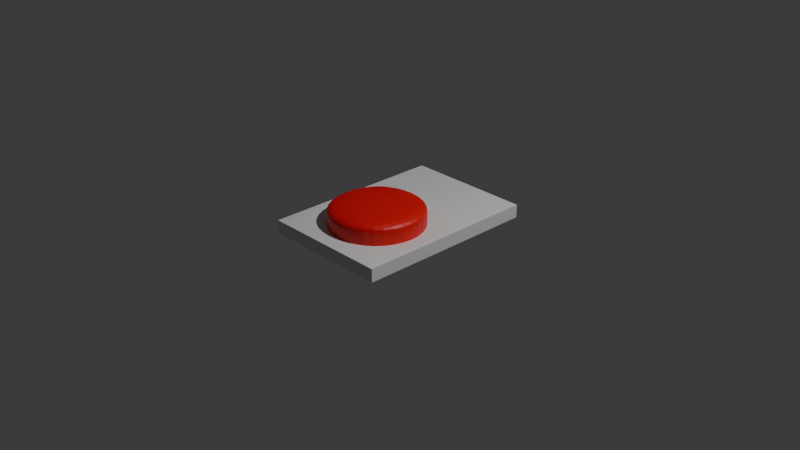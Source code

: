 # Source: NukeButton.blend  (saved by Blender 5.2.44; exported with 4.5.12 LTS)
import bpy
from mathutils import Matrix  # noqa: F401  (used for matrix-valued properties, if any)

bpy.ops.wm.read_factory_settings(use_empty=True)
scene = bpy.context.scene
scene.name = 'Scene'

# ---- collections
col_collection = bpy.data.collections.new('Collection'); scene.collection.children.link(col_collection)

# ---- materials (node trees are filled in below, after node groups)
mat_material = bpy.data.materials.new('Material')
mat_material.alpha_threshold = 0.0
mat_material.use_backface_culling_lightprobe_volume = False
mat_material.roughness = 0.5
mat_material.line_color = (0.0, 0.0, 0.0, 1.0)
mat_nuke_button = bpy.data.materials.new('Nuke Button')

# ---- material node trees
mat_material.use_nodes = True; mat_material.node_tree.nodes.clear()
_N = mat_material.node_tree.nodes; _L = mat_material.node_tree.links
n0 = _N.new('ShaderNodeOutputMaterial'); n0.name = 'Material Output'; n0.location = (200, 100)
n1 = _N.new('ShaderNodeBsdfPrincipled'); n1.name = 'Principled BSDF'; n1.location = (-200, 100)
n1.inputs[10].default_value = 0.005
_L.new(n1.outputs[0], n0.inputs[0])
n0.is_active_output = True
mat_nuke_button.use_nodes = True; mat_nuke_button.node_tree.nodes.clear()
_N = mat_nuke_button.node_tree.nodes; _L = mat_nuke_button.node_tree.links
n0 = _N.new('ShaderNodeBsdfPrincipled'); n0.name = 'Principled BSDF'; n0.location = (-200, 100)
n0.inputs[0].default_value = (0.8, 0.003576, 0.003576, 1.0)
n0.inputs[10].default_value = 0.005
n1 = _N.new('ShaderNodeOutputMaterial'); n1.name = 'Material Output'; n1.location = (200, 100)
_L.new(n0.outputs[0], n1.inputs[0])
n1.is_active_output = True

# ---- world
world_world = bpy.data.worlds.new('World'); scene.world = world_world
world_world.use_nodes = True; world_world.node_tree.nodes.clear()
_N = world_world.node_tree.nodes; _L = world_world.node_tree.links
n0 = _N.new('ShaderNodeOutputWorld'); n0.name = 'World Output'; n0.location = (200, 100)
n1 = _N.new('ShaderNodeBackground'); n1.name = 'Background'; n1.location = (-200, 100)
n1.inputs[0].default_value = (0.05088, 0.05088, 0.05088, 1.0)
_L.new(n1.outputs[0], n0.inputs[0])
n0.is_active_output = True
world_world.color = (0.05088, 0.05088, 0.05088)
world_world.sun_shadow_jitter_overblur = 0.0

# ---- cameras
cam_camera = bpy.data.cameras.new('Camera')
cam_camera.clip_end = 100.0
cam_camera.ortho_scale = 7.314

# ---- lights
light_light = bpy.data.lights.new('Light', 'POINT')
light_light.energy = 1000.0
light_light.shadow_soft_size = 0.1

# ---- meshes
me_cube = bpy.data.meshes.new('Cube')
me_cube.from_pydata([(1.0, 1.0, 1.0), (1.0, 1.0, -1.0), (0.5609, -0.6956, 0.7535), (1.0, -1.0, -1.0), (-1.0, 1.0, 1.0), (-1.0, 1.0, -1.0), (-0.5609, -0.6956, 0.7535), (-1.0, -1.0, -1.0), (-1.0, 0.3963, -1.0), (0.5609, 0.09189, 0.7535), (-0.5609, 0.09189, 0.7535), (1.0, 0.3963, -1.0), (1.0, -1.0, 1.0), (-1.0, -1.0, 1.0), (1.0, 0.3963, 1.0), (-1.0, 0.3963, 1.0), (0.8804, -0.8804, 1.0), (-0.8804, -0.8804, 1.0), (0.8804, 0.2767, 1.0), (-0.8804, 0.2767, 1.0), (0.0, 1.0, -1.0), (0.0, -1.0, 1.0), (0.0, -1.0, -1.0), (0.0, 1.0, 1.0), (0.0, 0.3963, -1.0), (0.0, 0.3963, 1.0), (0.0, -0.8804, 1.0), (0.0, 0.2767, 1.0), (3.467e-08, -0.8587, 0.7535), (-3.467e-08, 0.255, 0.7535), (-1.0, -0.3018, -1.0), (1.0, -0.3018, 1.0), (-1.0, -0.3018, 1.0), (1.0, -0.3018, -1.0), (0.8804, -0.3018, 1.0), (-0.8804, -0.3018, 1.0), (0.7932, -0.3018, 0.7535), (-0.7932, -0.3018, 0.7535), (0.0, -0.3018, -1.0), (3.467e-08, -0.8587, 2.375), (-0.5609, -0.6956, 2.375), (0.7932, -0.3018, 2.375), (0.5609, -0.6956, 2.375), (-0.7932, -0.3018, 2.375), (-0.5609, 0.09189, 2.375), (-3.467e-08, 0.255, 2.375), (0.5609, 0.09189, 2.375), (3.467e-08, -0.8587, 3.812), (-0.5609, -0.6956, 3.812), (0.7932, -0.3018, 3.812), (0.5609, -0.6956, 3.812), (-0.7932, -0.3018, 3.812), (-0.5609, 0.09189, 3.812), (-3.467e-08, 0.255, 3.812), (0.5609, 0.09189, 3.812), (0.0, -0.3018, 3.812)], [], [(22, 21, 13, 7), (8, 15, 4, 5), (38, 33, 3, 22), (33, 31, 12, 3), (20, 23, 0, 1), (1, 0, 14, 11), (20, 1, 11, 24), (30, 32, 15, 8), (23, 4, 15, 25), (26, 17, 13, 21), (34, 16, 12, 31), (35, 19, 15, 32), (27, 18, 14, 25), (28, 6, 17, 26), (36, 2, 16, 34), (37, 10, 19, 35), (29, 9, 18, 27), (10, 29, 27, 19), (2, 28, 26, 16), (19, 27, 25, 15), (16, 26, 21, 12), (0, 23, 25, 14), (5, 20, 24, 8), (5, 4, 23, 20), (30, 38, 22, 7), (3, 12, 21, 22), (8, 24, 38, 30), (6, 37, 35, 17), (9, 36, 34, 18), (17, 35, 32, 13), (18, 34, 31, 14), (7, 13, 32, 30), (11, 14, 31, 33), (24, 11, 33, 38), (2, 36, 41, 42), (9, 29, 45, 46), (29, 10, 44, 45), (36, 9, 46, 41), (42, 41, 49, 50), (46, 45, 53, 54), (45, 44, 52, 53), (41, 46, 54, 49), (37, 6, 40, 43), (28, 2, 42, 39), (10, 37, 43, 44), (6, 28, 39, 40), (55, 51, 48, 47), (49, 55, 47, 50), (54, 53, 55, 49), (53, 52, 51, 55), (43, 40, 48, 51), (39, 42, 50, 47), (44, 43, 51, 52), (40, 39, 47, 48)])
me_cube.polygons.foreach_set('material_index', [0, 0, 0, 0, 0, 0, 0, 0, 0, 0, 0, 0, 0, 0, 0, 0, 0, 0, 0, 0, 0, 0, 0, 0, 0, 0, 0, 0, 0, 0, 0, 0, 0, 0, 1, 1, 1, 1, 1, 1, 1, 1, 1, 1, 1, 1, 1, 1, 1, 1, 1, 1, 1, 1])
_k = {(7, 30): 1.0, (5, 20): 1.0, (0, 1): 1.0, (7, 13): 1.0, (3, 12): 1.0, (4, 5): 1.0, (13, 21): 1.0, (12, 31): 1.0, (3, 22): 1.0, (4, 15): 1.0, (0, 23): 1.0, (1, 11): 1.0, (5, 8): 1.0, (0, 14): 1.0, (15, 32): 1.0, (11, 33): 1.0, (11, 14): 1.0, (8, 15): 1.0, (6, 28): 1.0, (2, 36): 1.0, (10, 37): 1.0, (9, 29): 1.0, (1, 20): 1.0, (12, 21): 1.0, (7, 22): 1.0, (4, 23): 1.0, (2, 28): 1.0, (10, 29): 1.0, (20, 23): 1.0, (21, 22): 1.0, (8, 30): 1.0, (14, 31): 1.0, (13, 32): 1.0, (3, 33): 1.0, (9, 36): 1.0, (6, 37): 1.0, (30, 32): 1.0, (31, 33): 1.0}
me_cube.attributes.new('crease_edge', 'FLOAT', 'EDGE').data.foreach_set('value', [_k.get((min(e.vertices), max(e.vertices)), 0.0) for e in me_cube.edges])
_uv = me_cube.uv_layers.new(name='UVMap')
_uv.uv.foreach_set('vector', [0.8483, 0.4251, 0.5668, 0.4251, 0.5668, 0.2834, 0.8483, 0.2834, 0.2834, 0.08554, 2.733e-08, 0.08554, 3.378e-08, 2.551e-15, 0.2834, 2.14e-08, 0.09893, 0.4251, 0.09893, 0.5668, 7.883e-09, 0.5668, 1.858e-08, 0.4251, 0.5668, 0.09893, 0.2834, 0.09893, 0.2834, 4.504e-09, 0.5668, 2.59e-08, 0.8483, 0.1417, 0.5668, 0.1417, 0.5668, 9.008e-09, 0.8483, 3.026e-08, 0.5668, 0.2834, 0.2834, 0.2834, 0.2834, 0.1979, 0.5668, 0.1979, 0.2834, 0.4251, 0.2834, 0.5668, 0.1979, 0.5668, 0.1979, 0.4251, 0.2834, 0.1845, 1.986e-08, 0.1845, 2.733e-08, 0.08554, 0.2834, 0.08554, 0.5668, 0.4251, 0.5668, 0.5668, 0.4812, 0.5668, 0.4812, 0.4251, 0.3003, 0.4251, 0.3003, 0.5498, 0.2834, 0.5668, 0.2834, 0.4251, 0.3823, 0.3003, 0.3003, 0.3003, 0.2834, 0.2834, 0.3823, 0.2834, 0.3823, 0.5498, 0.4643, 0.5498, 0.4812, 0.5668, 0.3823, 0.5668, 0.4643, 0.4251, 0.4643, 0.3003, 0.4812, 0.2834, 0.4812, 0.4251, 0.5045, 0.6915, 0.5071, 0.771, 0.4694, 0.8163, 0.4694, 0.6915, 0.5797, 0.6488, 0.5797, 0.7046, 0.5448, 0.7307, 0.5448, 0.6488, 0.6147, 0.6488, 0.6147, 0.7046, 0.5797, 0.7307, 0.5797, 0.6488, 0.5422, 0.6915, 0.5448, 0.771, 0.5071, 0.8163, 0.5071, 0.6915, 0.5448, 0.6121, 0.5422, 0.6915, 0.5071, 0.6915, 0.5071, 0.5668, 0.5071, 0.6121, 0.5045, 0.6915, 0.4694, 0.6915, 0.4694, 0.5668, 0.4643, 0.5498, 0.4643, 0.4251, 0.4812, 0.4251, 0.4812, 0.5668, 0.3003, 0.3003, 0.3003, 0.4251, 0.2834, 0.4251, 0.2834, 0.2834, 0.5668, 0.2834, 0.5668, 0.4251, 0.4812, 0.4251, 0.4812, 0.2834, 0.2834, 0.2834, 0.2834, 0.4251, 0.1979, 0.4251, 0.1979, 0.2834, 0.8483, 0.2834, 0.5668, 0.2834, 0.5668, 0.1417, 0.8483, 0.1417, 0.09893, 0.2834, 0.09893, 0.4251, 1.858e-08, 0.4251, 2.928e-08, 0.2834, 0.8483, 0.5668, 0.5668, 0.5668, 0.5668, 0.4251, 0.8483, 0.4251, 0.1979, 0.2834, 0.1979, 0.4251, 0.09893, 0.4251, 0.09893, 0.2834, 0.6147, 0.593, 0.6147, 0.6488, 0.5797, 0.6488, 0.5797, 0.5668, 0.5797, 0.593, 0.5797, 0.6488, 0.5448, 0.6488, 0.5448, 0.5668, 0.3003, 0.5498, 0.3823, 0.5498, 0.3823, 0.5668, 0.2834, 0.5668, 0.4643, 0.3003, 0.3823, 0.3003, 0.3823, 0.2834, 0.4812, 0.2834, 0.2834, 0.2834, 1.239e-08, 0.2834, 1.986e-08, 0.1845, 0.2834, 0.1845, 0.5668, 0.1979, 0.2834, 0.1979, 0.2834, 0.09893, 0.5668, 0.09893, 0.1979, 0.4251, 0.1979, 0.5668, 0.09893, 0.5668, 0.09893, 0.4251, 0.9599, 0.8668, 0.9041, 0.8668, 0.9041, 0.6371, 0.9599, 0.6371, 0.159, 0.9974, 0.07948, 1.0, 0.07948, 0.7717, 0.159, 0.7691, 0.07948, 1.0, 0.0, 0.9974, 0.0, 0.7691, 0.07948, 0.7717, 0.9041, 0.8668, 0.8483, 0.8668, 0.8483, 0.6371, 0.9041, 0.6371, 0.9599, 0.6371, 0.9041, 0.6371, 0.9041, 0.4334, 0.9599, 0.4334, 0.159, 0.7691, 0.07948, 0.7717, 0.07948, 0.5694, 0.159, 0.5668, 0.07948, 0.7717, 0.0, 0.7691, 0.0, 0.5668, 0.07948, 0.5694, 0.9041, 0.6371, 0.8483, 0.6371, 0.8483, 0.4334, 0.9041, 0.4334, 0.9041, 0.4334, 0.8483, 0.4334, 0.8483, 0.2036, 0.9041, 0.2036, 0.2384, 1.0, 0.159, 0.9974, 0.159, 0.7691, 0.2384, 0.7717, 0.9599, 0.4334, 0.9041, 0.4334, 0.9041, 0.2036, 0.9599, 0.2036, 0.3179, 0.9974, 0.2384, 1.0, 0.2384, 0.7717, 0.3179, 0.7691, 0.3937, 0.6747, 0.3623, 0.7826, 0.3179, 0.7355, 0.3179, 0.6527, 0.425, 0.5668, 0.3937, 0.6747, 0.3179, 0.6527, 0.3623, 0.5828, 0.4694, 0.614, 0.4694, 0.6967, 0.3937, 0.6747, 0.425, 0.5668, 0.4694, 0.6967, 0.425, 0.7666, 0.3623, 0.7826, 0.3937, 0.6747, 0.9041, 0.2036, 0.8483, 0.2036, 0.8483, 0.0, 0.9041, 0.0, 0.2384, 0.7717, 0.159, 0.7691, 0.159, 0.5668, 0.2384, 0.5694, 0.9599, 0.2036, 0.9041, 0.2036, 0.9041, 0.0, 0.9599, 0.0, 0.3179, 0.7691, 0.2384, 0.7717, 0.2384, 0.5694, 0.3179, 0.5668])
me_cube.materials.append(mat_material)
me_cube.materials.append(mat_nuke_button)
me_cube.use_mirror_vertex_groups = False
me_cube.update()
arm_armature = bpy.data.armatures.new('Armature')  # bones are not reproduced

# ---- objects
ob_buttonmesh = bpy.data.objects.new('ButtonMesh', me_cube)
ob_light = bpy.data.objects.new('Light', light_light)
ob_camera = bpy.data.objects.new('Camera', cam_camera)
ob_nukebutton = bpy.data.objects.new('NukeButton', arm_armature)

# ---- transforms, parenting, visibility, modifiers, constraints
ob_buttonmesh.parent = ob_nukebutton
ob_buttonmesh.matrix_parent_inverse = Matrix(((1.0, -0.0, -0.0, -0.0), (-0.0, 1.0, 0.0, 0.3157), (-0.0, -0.0, 1.0, 0.06708), (-0.0, 0.0, -0.0, 1.0)))
ob_buttonmesh.location = (0.0, 0.0, 0.0)
ob_buttonmesh.scale = (0.6966, 1.0, 0.07099)
ob_buttonmesh.lock_rotations_4d = False
ob_buttonmesh.empty_display_type = 'ARROWS'
ob_buttonmesh.lineart.crease_threshold = 0.0
_vg = ob_buttonmesh.vertex_groups.new(name='Bone')
for _i, _w in zip([39, 40, 41, 42, 43, 44, 45, 46, 47, 48, 49, 50, 51, 52, 53, 54, 55], [0.916, 0.919, 0.9615, 0.9671, 0.9956, 0.8865, 0.9429, 0.9983, 0.9991, 0.9357, 0.9846, 0.9998, 0.9671, 0.9993, 0.9999, 1.0, 0.9897]): _vg.add([_i], _w, 'REPLACE')
_m = ob_buttonmesh.modifiers.new('Subdivision', 'SUBSURF')
_m.levels = 2
_m = ob_buttonmesh.modifiers.new('Armature', 'ARMATURE')
_m.object = ob_nukebutton
ob_light.location = (4.076, 1.005, 5.904)
ob_light.rotation_euler = (0.6503, 0.05522, 1.866)
ob_light.lock_rotations_4d = False
ob_light.empty_display_type = 'ARROWS'
ob_light.color = (0.0, 0.0, 0.0, 0.0)
ob_light.lineart.crease_threshold = 0.0
ob_camera.location = (7.359, -6.926, 4.958)
ob_camera.rotation_euler = (1.109, 0.0, 0.8149)
ob_camera.lock_rotations_4d = False
ob_camera.empty_display_type = 'ARROWS'
ob_camera.color = (0.0, 0.0, 0.0, 0.0)
ob_camera.display_type = 'WIRE'
ob_camera.lineart.crease_threshold = 0.0
ob_nukebutton.location = (0.0, -0.3157, -0.06708)

# ---- collection membership
col_collection.objects.link(ob_buttonmesh)
col_collection.objects.link(ob_light)
col_collection.objects.link(ob_camera)
col_collection.objects.link(ob_nukebutton)

# ---- scene / render settings (as saved in the file)
scene.camera = ob_camera
scene.frame_start = 1; scene.frame_end = 250; scene.frame_set(105)
scene.render.engine = 'BLENDER_EEVEE_NEXT'
scene.render.bake_bias = 0.0
scene.render.bake_samples = 0
scene.render.compositor_device = 'GPU'
scene.eevee.use_volume_custom_range = False
scene.eevee.fast_gi_thickness_near = 0.1
scene.eevee.fast_gi_thickness_far = 0.0
scene.eevee.ray_tracing_options.screen_trace_thickness = 0.1
bpy.context.view_layer.update()
